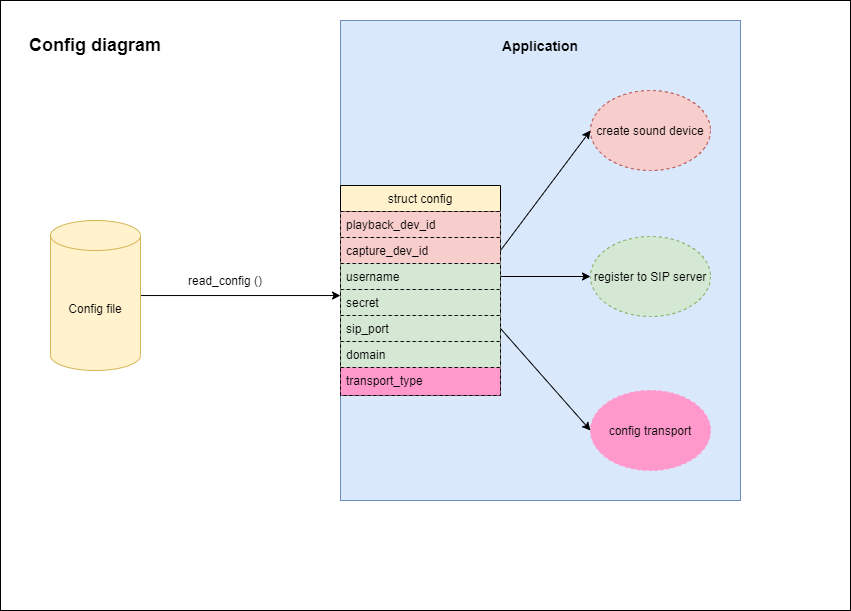

The diagram above was exported from draw.io. Its source (the exported page's mxGraphModel, read from the mxfile embedded in the PNG):
<mxGraphModel dx="1422" dy="737" grid="1" gridSize="10" guides="1" tooltips="1" connect="1" arrows="1" fold="1" page="1" pageScale="1" pageWidth="850" pageHeight="1100" math="0" shadow="0">
  <root>
    <mxCell id="r-yrsmdEdQn-EtBTBjUu-0" />
    <mxCell id="r-yrsmdEdQn-EtBTBjUu-1" parent="r-yrsmdEdQn-EtBTBjUu-0" />
    <mxCell id="IMmcG314jWoXLiJwxzOu-0" value="" style="rounded=0;whiteSpace=wrap;html=1;" vertex="1" parent="r-yrsmdEdQn-EtBTBjUu-1">
      <mxGeometry width="850" height="610" as="geometry" />
    </mxCell>
    <mxCell id="r-yrsmdEdQn-EtBTBjUu-6" style="edgeStyle=orthogonalEdgeStyle;rounded=0;orthogonalLoop=1;jettySize=auto;html=1;entryX=0;entryY=0.573;entryDx=0;entryDy=0;entryPerimeter=0;" edge="1" parent="r-yrsmdEdQn-EtBTBjUu-1" source="r-yrsmdEdQn-EtBTBjUu-4" target="r-yrsmdEdQn-EtBTBjUu-5">
      <mxGeometry relative="1" as="geometry" />
    </mxCell>
    <mxCell id="r-yrsmdEdQn-EtBTBjUu-4" value="Config file" style="shape=cylinder3;whiteSpace=wrap;html=1;boundedLbl=1;backgroundOutline=1;size=15;fillColor=#fff2cc;strokeColor=#d6b656;" vertex="1" parent="r-yrsmdEdQn-EtBTBjUu-1">
      <mxGeometry x="50" y="220" width="90" height="150" as="geometry" />
    </mxCell>
    <mxCell id="r-yrsmdEdQn-EtBTBjUu-5" value="" style="rounded=0;whiteSpace=wrap;html=1;fillColor=#dae8fc;strokeColor=#6c8ebf;" vertex="1" parent="r-yrsmdEdQn-EtBTBjUu-1">
      <mxGeometry x="340" y="20" width="400" height="480" as="geometry" />
    </mxCell>
    <mxCell id="r-yrsmdEdQn-EtBTBjUu-7" value="read_config ()" style="text;html=1;strokeColor=none;fillColor=none;align=center;verticalAlign=middle;whiteSpace=wrap;rounded=0;dashed=1;" vertex="1" parent="r-yrsmdEdQn-EtBTBjUu-1">
      <mxGeometry x="180" y="270" width="90" height="20" as="geometry" />
    </mxCell>
    <mxCell id="r-yrsmdEdQn-EtBTBjUu-8" value="&lt;font style=&quot;font-size: 14px&quot;&gt;&lt;b&gt;Application&lt;/b&gt;&lt;/font&gt;" style="text;html=1;strokeColor=none;fillColor=none;align=center;verticalAlign=middle;whiteSpace=wrap;rounded=0;dashed=1;" vertex="1" parent="r-yrsmdEdQn-EtBTBjUu-1">
      <mxGeometry x="390" width="300" height="90" as="geometry" />
    </mxCell>
    <mxCell id="r-yrsmdEdQn-EtBTBjUu-11" value="struct config" style="swimlane;fontStyle=0;childLayout=stackLayout;horizontal=1;startSize=26;fillColor=#fff2cc;horizontalStack=0;resizeParent=1;resizeParentMax=0;resizeLast=0;collapsible=1;marginBottom=0;" vertex="1" parent="r-yrsmdEdQn-EtBTBjUu-1">
      <mxGeometry x="340" y="185" width="160" height="210" as="geometry" />
    </mxCell>
    <mxCell id="r-yrsmdEdQn-EtBTBjUu-12" value="playback_dev_id" style="text;fillColor=#f8cecc;align=left;verticalAlign=top;spacingLeft=4;spacingRight=4;overflow=hidden;rotatable=0;points=[[0,0.5],[1,0.5]];portConstraint=eastwest;dashed=1;strokeColor=#000000;" vertex="1" parent="r-yrsmdEdQn-EtBTBjUu-11">
      <mxGeometry y="26" width="160" height="26" as="geometry" />
    </mxCell>
    <mxCell id="r-yrsmdEdQn-EtBTBjUu-13" value="capture_dev_id" style="text;fillColor=#f8cecc;align=left;verticalAlign=top;spacingLeft=4;spacingRight=4;overflow=hidden;rotatable=0;points=[[0,0.5],[1,0.5]];portConstraint=eastwest;strokeColor=#000000;dashed=1;" vertex="1" parent="r-yrsmdEdQn-EtBTBjUu-11">
      <mxGeometry y="52" width="160" height="26" as="geometry" />
    </mxCell>
    <mxCell id="r-yrsmdEdQn-EtBTBjUu-16" value="username" style="text;fillColor=#d5e8d4;align=left;verticalAlign=top;spacingLeft=4;spacingRight=4;overflow=hidden;rotatable=0;points=[[0,0.5],[1,0.5]];portConstraint=eastwest;dashed=1;strokeColor=#000000;" vertex="1" parent="r-yrsmdEdQn-EtBTBjUu-11">
      <mxGeometry y="78" width="160" height="26" as="geometry" />
    </mxCell>
    <mxCell id="r-yrsmdEdQn-EtBTBjUu-17" value="secret" style="text;fillColor=#d5e8d4;align=left;verticalAlign=top;spacingLeft=4;spacingRight=4;overflow=hidden;rotatable=0;points=[[0,0.5],[1,0.5]];portConstraint=eastwest;dashed=1;strokeColor=#000000;" vertex="1" parent="r-yrsmdEdQn-EtBTBjUu-11">
      <mxGeometry y="104" width="160" height="26" as="geometry" />
    </mxCell>
    <mxCell id="r-yrsmdEdQn-EtBTBjUu-18" value="sip_port" style="text;fillColor=#d5e8d4;align=left;verticalAlign=top;spacingLeft=4;spacingRight=4;overflow=hidden;rotatable=0;points=[[0,0.5],[1,0.5]];portConstraint=eastwest;strokeColor=#000000;dashed=1;" vertex="1" parent="r-yrsmdEdQn-EtBTBjUu-11">
      <mxGeometry y="130" width="160" height="26" as="geometry" />
    </mxCell>
    <mxCell id="r-yrsmdEdQn-EtBTBjUu-27" value="domain" style="text;fillColor=#d5e8d4;align=left;verticalAlign=top;spacingLeft=4;spacingRight=4;overflow=hidden;rotatable=0;points=[[0,0.5],[1,0.5]];portConstraint=eastwest;strokeColor=#000000;dashed=1;" vertex="1" parent="r-yrsmdEdQn-EtBTBjUu-11">
      <mxGeometry y="156" width="160" height="26" as="geometry" />
    </mxCell>
    <mxCell id="r-yrsmdEdQn-EtBTBjUu-14" value="transport_type" style="text;align=left;verticalAlign=top;spacingLeft=4;spacingRight=4;overflow=hidden;rotatable=0;points=[[0,0.5],[1,0.5]];portConstraint=eastwest;strokeColor=#000000;fillColor=#FF99CC;dashed=1;" vertex="1" parent="r-yrsmdEdQn-EtBTBjUu-11">
      <mxGeometry y="182" width="160" height="28" as="geometry" />
    </mxCell>
    <mxCell id="r-yrsmdEdQn-EtBTBjUu-19" value="create sound device" style="ellipse;whiteSpace=wrap;html=1;dashed=1;fillColor=#f8cecc;strokeColor=#b85450;" vertex="1" parent="r-yrsmdEdQn-EtBTBjUu-1">
      <mxGeometry x="590" y="90" width="120" height="80" as="geometry" />
    </mxCell>
    <mxCell id="r-yrsmdEdQn-EtBTBjUu-20" value="register to SIP server" style="ellipse;whiteSpace=wrap;html=1;dashed=1;fillColor=#d5e8d4;strokeColor=#82b366;" vertex="1" parent="r-yrsmdEdQn-EtBTBjUu-1">
      <mxGeometry x="590" y="236" width="120" height="80" as="geometry" />
    </mxCell>
    <mxCell id="r-yrsmdEdQn-EtBTBjUu-21" value="config transport" style="ellipse;whiteSpace=wrap;html=1;dashed=1;strokeColor=#FF99CC;fillColor=#FF99CC;" vertex="1" parent="r-yrsmdEdQn-EtBTBjUu-1">
      <mxGeometry x="590" y="390" width="120" height="80" as="geometry" />
    </mxCell>
    <mxCell id="r-yrsmdEdQn-EtBTBjUu-23" style="orthogonalLoop=1;jettySize=auto;html=1;exitX=1;exitY=0.5;exitDx=0;exitDy=0;entryX=0;entryY=0.5;entryDx=0;entryDy=0;rounded=1;" edge="1" parent="r-yrsmdEdQn-EtBTBjUu-1" source="r-yrsmdEdQn-EtBTBjUu-13" target="r-yrsmdEdQn-EtBTBjUu-19">
      <mxGeometry relative="1" as="geometry" />
    </mxCell>
    <mxCell id="r-yrsmdEdQn-EtBTBjUu-25" style="edgeStyle=none;rounded=1;orthogonalLoop=1;jettySize=auto;html=1;exitX=1;exitY=0.5;exitDx=0;exitDy=0;entryX=0;entryY=0.5;entryDx=0;entryDy=0;" edge="1" parent="r-yrsmdEdQn-EtBTBjUu-1" source="r-yrsmdEdQn-EtBTBjUu-16" target="r-yrsmdEdQn-EtBTBjUu-20">
      <mxGeometry relative="1" as="geometry" />
    </mxCell>
    <mxCell id="r-yrsmdEdQn-EtBTBjUu-26" style="edgeStyle=none;rounded=1;orthogonalLoop=1;jettySize=auto;html=1;exitX=1;exitY=0.5;exitDx=0;exitDy=0;entryX=0;entryY=0.5;entryDx=0;entryDy=0;" edge="1" parent="r-yrsmdEdQn-EtBTBjUu-1" source="r-yrsmdEdQn-EtBTBjUu-18" target="r-yrsmdEdQn-EtBTBjUu-21">
      <mxGeometry relative="1" as="geometry" />
    </mxCell>
    <mxCell id="AbwWyE3o57jKU3-DSrNv-0" value="&lt;b&gt;&lt;font style=&quot;font-size: 18px&quot;&gt;Config diagram&lt;/font&gt;&lt;/b&gt;" style="text;html=1;strokeColor=none;fillColor=none;align=center;verticalAlign=middle;whiteSpace=wrap;rounded=0;" vertex="1" parent="r-yrsmdEdQn-EtBTBjUu-1">
      <mxGeometry x="15" y="5" width="160" height="80" as="geometry" />
    </mxCell>
  </root>
</mxGraphModel>